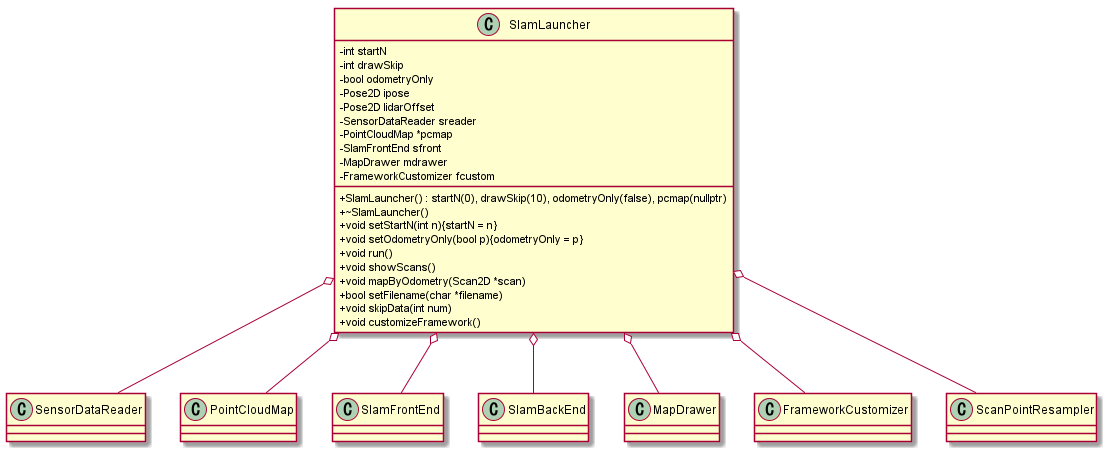

The diagram above was rendered by PlantUML. Its source (embedded in the PNG):
@startuml

skinparam classAttributeIconSize 0

class SlamLauncher
{
    - int startN
    - int drawSkip
    - bool odometryOnly
    - Pose2D ipose
    - Pose2D lidarOffset
    - SensorDataReader sreader
    - PointCloudMap *pcmap
    - SlamFrontEnd sfront
    - MapDrawer mdrawer
    - FrameworkCustomizer fcustom
    + SlamLauncher() : startN(0), drawSkip(10), odometryOnly(false), pcmap(nullptr)
    + ~SlamLauncher()
    + void setStartN(int n){startN = n}
    + void setOdometryOnly(bool p){odometryOnly = p}
    + void run()
    + void showScans()
    + void mapByOdometry(Scan2D *scan)
    + bool setFilename(char *filename)
    + void skipData(int num)
    + void customizeFramework()
}

SlamLauncher o-- SensorDataReader
SlamLauncher o-- PointCloudMap
SlamLauncher o-- SlamFrontEnd
SlamLauncher o-- SlamBackEnd
SlamLauncher o-- MapDrawer
SlamLauncher o-- FrameworkCustomizer
SlamLauncher o-- ScanPointResampler

@enduml